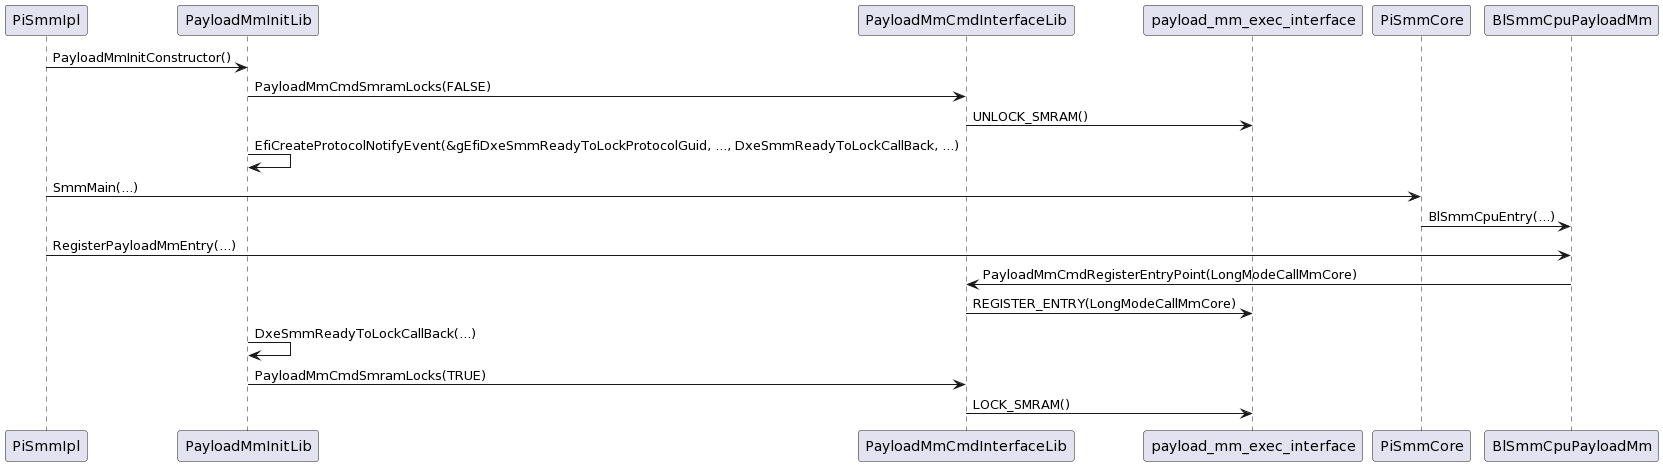

The diagram above was rendered by PlantUML. Its source (embedded in the PNG):
@startuml
PiSmmIpl -> PayloadMmInitLib: PayloadMmInitConstructor()
PayloadMmInitLib -> PayloadMmCmdInterfaceLib: PayloadMmCmdSmramLocks(FALSE)
PayloadMmCmdInterfaceLib -> payload_mm_exec_interface: UNLOCK_SMRAM()
PayloadMmInitLib -> PayloadMmInitLib: EfiCreateProtocolNotifyEvent(&gEfiDxeSmmReadyToLockProtocolGuid, ..., DxeSmmReadyToLockCallBack, ...)

PiSmmIpl -> PiSmmCore: SmmMain(...)
PiSmmCore -> BlSmmCpuPayloadMm: BlSmmCpuEntry(...)

PiSmmIpl -> BlSmmCpuPayloadMm: RegisterPayloadMmEntry(...)
BlSmmCpuPayloadMm -> PayloadMmCmdInterfaceLib: PayloadMmCmdRegisterEntryPoint(LongModeCallMmCore)
PayloadMmCmdInterfaceLib -> payload_mm_exec_interface: REGISTER_ENTRY(LongModeCallMmCore)

PayloadMmInitLib -> PayloadMmInitLib: DxeSmmReadyToLockCallBack(...)
PayloadMmInitLib -> PayloadMmCmdInterfaceLib: PayloadMmCmdSmramLocks(TRUE)
PayloadMmCmdInterfaceLib -> payload_mm_exec_interface: LOCK_SMRAM()
@enduml